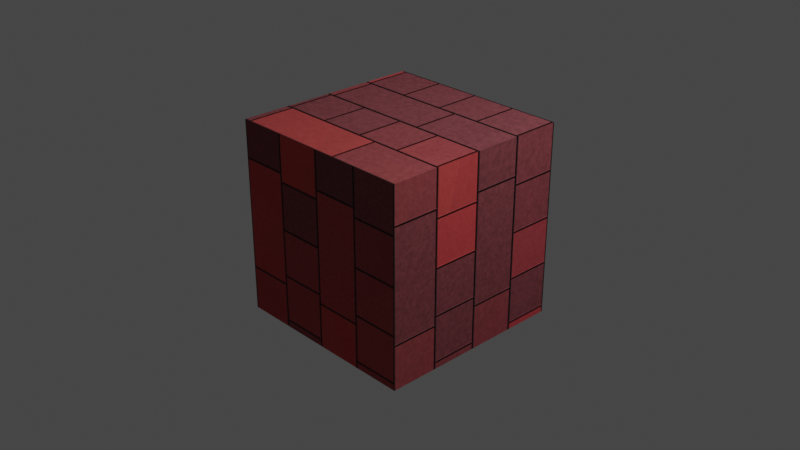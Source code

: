 # Source: Brick_practice_.blend  (saved by Blender 2.92.15; exported with 4.5.12 LTS)
import bpy
from mathutils import Matrix  # noqa: F401  (used for matrix-valued properties, if any)

bpy.ops.wm.read_factory_settings(use_empty=True)
scene = bpy.context.scene
scene.name = 'Scene'

# ---- collections
col_collection = bpy.data.collections.new('Collection'); scene.collection.children.link(col_collection)

# ---- materials (node trees are filled in below, after node groups)
mat_material = bpy.data.materials.new('Material')
mat_material.displacement_method = 'BOTH'
mat_material.alpha_threshold = 0.0
mat_material.line_color = (0.0, 0.0, 0.0, 1.0)

# ---- material node trees
mat_material.use_nodes = True; mat_material.node_tree.nodes.clear()
_N = mat_material.node_tree.nodes; _L = mat_material.node_tree.links
n0 = _N.new('ShaderNodeMapping'); n0.name = 'Mapping'; n0.location = (-993, 475)
n0.inputs[2].default_value = (-0.3351, 0.0, 0.0)
n1 = _N.new('ShaderNodeTexCoord'); n1.name = 'Texture Coordinate'; n1.location = (-1231, 449)
n2 = _N.new('ShaderNodeRGB'); n2.name = 'RGB'; n2.location = (-889, 96)
n2.hide = True
n2.outputs[0].default_value = (0.7991, 0.07819, 0.04667, 1.0)
n3 = _N.new('ShaderNodeTexVoronoi'); n3.name = 'Voronoi Texture'; n3.location = (-1214, 98)
n3.hide = True
n3.voronoi_dimensions = '4D'
n3.inputs[2].default_value = 2.7
n4 = _N.new('ShaderNodeMix'); n4.name = 'Mix.002'; n4.location = (-977, -38)
n4.hide = True
n4.data_type = 'RGBA'
n4.inputs[0].default_value = 0.7833
n4.inputs[7].default_value = (0.5, 0.0002907, 0.0, 1.0)
n5 = _N.new('ShaderNodeTexNoise'); n5.name = 'Noise Texture'; n5.location = (-1053, -113)
n5.hide = True
n5.inputs[2].default_value = 47.5
n5.inputs[3].default_value = 16.0
n5.inputs[4].default_value = 0.7417
n6 = _N.new('ShaderNodeMix'); n6.name = 'Mix.001'; n6.location = (-773, -86)
n6.hide = True
n6.data_type = 'RGBA'
n6.blend_type = 'OVERLAY'
n6.inputs[0].default_value = 1.0
n7 = _N.new('ShaderNodeRGB'); n7.name = 'RGB.001'; n7.location = (-889, 96)
n7.hide = True
n7.outputs[0].default_value = (0.7991, 0.07819, 0.04667, 1.0)
n8 = _N.new('ShaderNodeTexVoronoi'); n8.name = 'Voronoi Texture.001'; n8.location = (-1214, 98)
n8.hide = True
n8.voronoi_dimensions = '4D'
n8.inputs[2].default_value = 2.7
n9 = _N.new('ShaderNodeMix'); n9.name = 'Mix.003'; n9.location = (-977, -38)
n9.hide = True
n9.data_type = 'RGBA'
n9.inputs[0].default_value = 0.7833
n9.inputs[7].default_value = (0.5, 0.0002907, 0.0, 1.0)
n10 = _N.new('ShaderNodeTexNoise'); n10.name = 'Noise Texture.001'; n10.location = (-1053, -113)
n10.hide = True
n10.inputs[2].default_value = 47.5
n10.inputs[3].default_value = 16.0
n10.inputs[4].default_value = 0.7417
n11 = _N.new('ShaderNodeMix'); n11.name = 'Mix.005'; n11.location = (-773, -86)
n11.hide = True
n11.data_type = 'RGBA'
n11.blend_type = 'OVERLAY'
n11.inputs[0].default_value = 1.0
n12 = _N.new('ShaderNodeTexVoronoi'); n12.name = 'Voronoi Texture.002'; n12.location = (-1199, -187)
n12.hide = True
n12.voronoi_dimensions = '4D'
n12.inputs[2].default_value = 2.7
n13 = _N.new('ShaderNodeTexNoise'); n13.name = 'Noise Texture.002'; n13.location = (-1039, -397)
n13.hide = True
n13.inputs[2].default_value = 47.5
n13.inputs[3].default_value = 16.0
n13.inputs[4].default_value = 0.7417
n14 = _N.new('ShaderNodeMix'); n14.name = 'Mix.008'; n14.location = (-759, -370)
n14.hide = True
n14.data_type = 'RGBA'
n14.blend_type = 'OVERLAY'
n14.inputs[0].default_value = 1.0
n15 = _N.new('ShaderNodeRGB'); n15.name = 'RGB.002'; n15.location = (-874, -188)
n15.hide = True
n15.outputs[0].default_value = (0.2016, 0.05448, 0.05613, 1.0)
n16 = _N.new('ShaderNodeMix'); n16.name = 'Mix.007'; n16.location = (-495, -246)
n16.data_type = 'RGBA'
n16.blend_type = 'OVERLAY'
n16.inputs[0].default_value = 1.0
n17 = _N.new('ShaderNodeMix'); n17.name = 'Mix.004'; n17.location = (-532, 10)
n17.data_type = 'RGBA'
n17.blend_type = 'OVERLAY'
n17.inputs[0].default_value = 1.0
n18 = _N.new('ShaderNodeHueSaturation'); n18.name = 'Hue Saturation Value'; n18.location = (-286, -192)
n18.inputs[0].default_value = 3.49
n18.inputs[1].default_value = 0.78
n19 = _N.new('ShaderNodeBsdfPrincipled'); n19.name = 'Principled BSDF'; n19.location = (324, 362)
n19.distribution = 'GGX'
n19.subsurface_method = 'BURLEY'
n19.inputs[2].default_value = 1.0
n19.inputs[3].default_value = 1.45
n19.inputs[27].default_value = (0.0, 0.0, 0.0, 1.0)
n19.inputs[28].default_value = 1.0
n20 = _N.new('ShaderNodeMix'); n20.name = 'Mix.006'; n20.location = (-963, -322)
n20.data_type = 'RGBA'
n20.inputs[0].default_value = 0.9667
n20.inputs[7].default_value = (0.5, 0.0002907, 0.0, 1.0)
n21 = _N.new('ShaderNodeHueSaturation'); n21.name = 'Hue Saturation Value.001'; n21.location = (-312, -24)
n21.inputs[1].default_value = 0.94
n22 = _N.new('ShaderNodeTexBrick'); n22.name = 'Brick Texture'; n22.location = (-45, 169)
n22.offset = 0.6615
n22.squash = 0.42
n22.inputs[4].default_value = 6.1
n22.inputs[5].default_value = 0.01
n22.inputs[6].default_value = 1.0
n22.inputs[7].default_value = 0.37
n22.inputs[8].default_value = 0.88
n22.inputs[9].default_value = 0.36
n23 = _N.new('ShaderNodeOutputMaterial'); n23.name = 'Material Output'; n23.location = (729, -90)
n24 = _N.new('ShaderNodeDisplacement'); n24.name = 'Displacement'; n24.location = (372, -312)
n24.inputs[2].default_value = 0.21
_L.new(n22.outputs[0], n19.inputs[0])
_L.new(n0.outputs[0], n22.inputs[0])
_L.new(n1.outputs[2], n0.inputs[0])
_L.new(n5.outputs[1], n6.inputs[7])
_L.new(n3.outputs[1], n4.inputs[6])
_L.new(n4.outputs[2], n6.inputs[6])
_L.new(n7.outputs[0], n17.inputs[6])
_L.new(n11.outputs[2], n17.inputs[7])
_L.new(n10.outputs[1], n11.inputs[7])
_L.new(n8.outputs[1], n9.inputs[6])
_L.new(n9.outputs[2], n11.inputs[6])
_L.new(n15.outputs[0], n16.inputs[6])
_L.new(n14.outputs[2], n16.inputs[7])
_L.new(n13.outputs[1], n14.inputs[7])
_L.new(n12.outputs[1], n20.inputs[6])
_L.new(n20.outputs[2], n14.inputs[6])
_L.new(n16.outputs[2], n18.inputs[4])
_L.new(n17.outputs[2], n21.inputs[4])
_L.new(n18.outputs[0], n22.inputs[2])
_L.new(n19.outputs[0], n23.inputs[0])
_L.new(n21.outputs[0], n22.inputs[1])
_L.new(n22.outputs[1], n24.inputs[0])
_L.new(n24.outputs[0], n23.inputs[2])
n23.is_active_output = True

# ---- world
world_world = bpy.data.worlds.new('World'); scene.world = world_world
world_world.use_nodes = True; world_world.node_tree.nodes.clear()
_N = world_world.node_tree.nodes; _L = world_world.node_tree.links
n0 = _N.new('ShaderNodeOutputWorld'); n0.name = 'World Output'; n0.location = (300, 300)
n1 = _N.new('ShaderNodeBackground'); n1.name = 'Background'; n1.location = (10, 300)
n1.inputs[0].default_value = (0.05088, 0.05088, 0.05088, 1.0)
_L.new(n1.outputs[0], n0.inputs[0])
n0.is_active_output = True
world_world.color = (0.05088, 0.05088, 0.05088)
world_world.use_sun_shadow = False
world_world.sun_shadow_jitter_overblur = 0.0

# ---- cameras
cam_camera = bpy.data.cameras.new('Camera')
cam_camera.clip_end = 100.0
cam_camera.ortho_scale = 7.314

# ---- lights
light_light = bpy.data.lights.new('Light', 'POINT')
light_light.transmission_factor = 0.0
light_light.energy = 1000.0
light_light.shadow_soft_size = 0.1
light_light.shadow_maximum_resolution = 0.006
light_light.use_absolute_resolution = True

# ---- meshes
me_cube_001 = bpy.data.meshes.new('Cube.001')
me_cube_001.from_pydata([(-1.0, -1.0, -1.0), (-1.0, -1.0, 1.0), (-1.0, 1.0, -1.0), (-1.0, 1.0, 1.0), (1.0, -1.0, -1.0), (1.0, -1.0, 1.0), (1.0, 1.0, -1.0), (1.0, 1.0, 1.0)], [], [(0, 1, 3, 2), (2, 3, 7, 6), (6, 7, 5, 4), (4, 5, 1, 0), (2, 6, 4, 0), (7, 3, 1, 5)])
_uv = me_cube_001.uv_layers.new(name='UVMap')
_uv.uv.foreach_set('vector', [0.375, 0.0, 0.625, 0.0, 0.625, 0.25, 0.375, 0.25, 0.375, 0.25, 0.625, 0.25, 0.625, 0.5, 0.375, 0.5, 0.375, 0.5, 0.625, 0.5, 0.625, 0.75, 0.375, 0.75, 0.375, 0.75, 0.625, 0.75, 0.625, 1.0, 0.375, 1.0, 0.125, 0.5, 0.375, 0.5, 0.375, 0.75, 0.125, 0.75, 0.625, 0.5, 0.875, 0.5, 0.875, 0.75, 0.625, 0.75])
me_cube_001.materials.append(mat_material)
me_cube_001.use_remesh_fix_poles = True
me_cube_001.use_remesh_preserve_attributes = False
me_cube_001.use_mirror_vertex_groups = False
me_cube_001.update()

# ---- objects
ob_light = bpy.data.objects.new('Light', light_light)
ob_camera = bpy.data.objects.new('Camera', cam_camera)
ob_cube = bpy.data.objects.new('Cube', me_cube_001)

# ---- transforms, parenting, visibility, modifiers, constraints
ob_light.location = (4.076, 1.005, 5.904)
ob_light.rotation_euler = (0.6503, 0.05522, 1.866)
ob_light.lock_rotations_4d = False
ob_light.empty_display_type = 'ARROWS'
ob_light.color = (0.0, 0.0, 0.0, 0.0)
ob_light.lineart.crease_threshold = 0.0
ob_camera.location = (7.359, -6.926, 4.958)
ob_camera.rotation_euler = (1.109, 0.0, 0.8149)
ob_camera.lock_rotations_4d = False
ob_camera.empty_display_type = 'ARROWS'
ob_camera.color = (0.0, 0.0, 0.0, 0.0)
ob_camera.display_type = 'WIRE'
ob_camera.lineart.crease_threshold = 0.0
ob_cube.location = (0.0, 0.0, 0.0)
ob_cube.lineart.crease_threshold = 0.0

# ---- collection membership
col_collection.objects.link(ob_light)
col_collection.objects.link(ob_camera)
col_collection.objects.link(ob_cube)

# ---- scene / render settings (as saved in the file)
scene.camera = ob_camera
scene.frame_start = 1; scene.frame_end = 250; scene.frame_set(1)
scene.render.engine = 'CYCLES'
scene.render.use_persistent_data = True
scene.cycles.feature_set = 'EXPERIMENTAL'
scene.cycles.samples = 128
scene.cycles.sampling_pattern = 'TABULATED_SOBOL'
scene.cycles.use_adaptive_sampling = False
scene.cycles.use_light_tree = False
scene.cycles.debug_use_hair_bvh = False
scene.view_settings.view_transform = 'Filmic'
bpy.context.view_layer.update()
